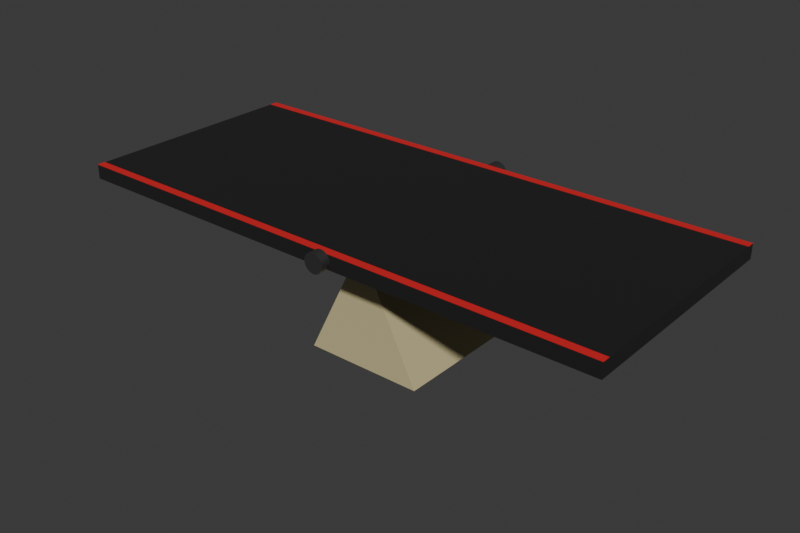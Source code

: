 # Source: seesaw_bridge.blend  (saved by Blender 5.2.45; exported with 4.5.12 LTS)
import bpy
from mathutils import Matrix  # noqa: F401  (used for matrix-valued properties, if any)

bpy.ops.wm.read_factory_settings(use_empty=True)
scene = bpy.context.scene
scene.name = 'Scene'

# ---- collections
col_01_fixed_support = bpy.data.collections.new('01_Fixed_Support'); scene.collection.children.link(col_01_fixed_support)
col_02_rotating_bridge = bpy.data.collections.new('02_Rotating_Bridge'); scene.collection.children.link(col_02_rotating_bridge)
col_03_pivot_hardware = bpy.data.collections.new('03_Pivot_Hardware'); scene.collection.children.link(col_03_pivot_hardware)

# ---- materials (node trees are filled in below, after node groups)
mat_support_light_wood = bpy.data.materials.new('Support_Light_Wood')
mat_support_light_wood.diffuse_color = (0.5776, 0.4969, 0.2664, 1.0)
mat_bridge_black_matte = bpy.data.materials.new('Bridge_Black_Matte')
mat_bridge_black_matte.diffuse_color = (0.005605, 0.005605, 0.005605, 1.0)
mat_boundary_red = bpy.data.materials.new('Boundary_Red')
mat_boundary_red.diffuse_color = (0.6795, 0.009721, 0.01444, 1.0)
mat_pivot_dark_metal = bpy.data.materials.new('Pivot_Dark_Metal')
mat_pivot_dark_metal.diffuse_color = (0.06848, 0.06848, 0.06848, 1.0)

# ---- material node trees
mat_support_light_wood.use_nodes = True; mat_support_light_wood.node_tree.nodes.clear()
_N = mat_support_light_wood.node_tree.nodes; _L = mat_support_light_wood.node_tree.links
n0 = _N.new('ShaderNodeBsdfPrincipled'); n0.name = 'Principled BSDF'; n0.location = (-200, 100)
n0.inputs[0].default_value = (0.5776, 0.4969, 0.2664, 1.0)
n0.inputs[2].default_value = 0.88
n0.inputs[10].default_value = 0.005
n1 = _N.new('ShaderNodeOutputMaterial'); n1.name = 'Material Output'; n1.location = (200, 100)
_L.new(n0.outputs[0], n1.inputs[0])
n1.is_active_output = True
mat_bridge_black_matte.use_nodes = True; mat_bridge_black_matte.node_tree.nodes.clear()
_N = mat_bridge_black_matte.node_tree.nodes; _L = mat_bridge_black_matte.node_tree.links
n0 = _N.new('ShaderNodeBsdfPrincipled'); n0.name = 'Principled BSDF'; n0.location = (-200, 100)
n0.inputs[0].default_value = (0.005605, 0.005605, 0.005605, 1.0)
n0.inputs[2].default_value = 0.92
n0.inputs[10].default_value = 0.005
n1 = _N.new('ShaderNodeOutputMaterial'); n1.name = 'Material Output'; n1.location = (200, 100)
_L.new(n0.outputs[0], n1.inputs[0])
n1.is_active_output = True
mat_boundary_red.use_nodes = True; mat_boundary_red.node_tree.nodes.clear()
_N = mat_boundary_red.node_tree.nodes; _L = mat_boundary_red.node_tree.links
n0 = _N.new('ShaderNodeBsdfPrincipled'); n0.name = 'Principled BSDF'; n0.location = (-200, 100)
n0.inputs[0].default_value = (0.6795, 0.009721, 0.01444, 1.0)
n0.inputs[2].default_value = 0.82
n0.inputs[10].default_value = 0.005
n1 = _N.new('ShaderNodeOutputMaterial'); n1.name = 'Material Output'; n1.location = (200, 100)
_L.new(n0.outputs[0], n1.inputs[0])
n1.is_active_output = True
mat_pivot_dark_metal.use_nodes = True; mat_pivot_dark_metal.node_tree.nodes.clear()
_N = mat_pivot_dark_metal.node_tree.nodes; _L = mat_pivot_dark_metal.node_tree.links
n0 = _N.new('ShaderNodeBsdfPrincipled'); n0.name = 'Principled BSDF'; n0.location = (-200, 100)
n0.inputs[0].default_value = (0.06848, 0.06848, 0.06848, 1.0)
n0.inputs[1].default_value = 0.55
n0.inputs[2].default_value = 0.45
n0.inputs[10].default_value = 0.005
n1 = _N.new('ShaderNodeOutputMaterial'); n1.name = 'Material Output'; n1.location = (200, 100)
_L.new(n0.outputs[0], n1.inputs[0])
n1.is_active_output = True

# ---- world
world_world = bpy.data.worlds.new('World'); scene.world = world_world
world_world.use_nodes = True; world_world.node_tree.nodes.clear()
_N = world_world.node_tree.nodes; _L = world_world.node_tree.links
n0 = _N.new('ShaderNodeOutputWorld'); n0.name = 'World Output'; n0.location = (200, 100)
n1 = _N.new('ShaderNodeBackground'); n1.name = 'Background'; n1.location = (-200, 100)
n1.inputs[0].default_value = (0.05088, 0.05088, 0.05088, 1.0)
_L.new(n1.outputs[0], n0.inputs[0])
n0.is_active_output = True
world_world.color = (0.05088, 0.05088, 0.05088)
world_world.sun_shadow_jitter_overblur = 0.0

# ---- meshes
me_support_triangle_mesh = bpy.data.meshes.new('support_triangle_mesh')
me_support_triangle_mesh.from_pydata([(-0.055, -0.09, 0.0), (0.095, -0.09, 0.0), (0.02, -0.09, 0.15), (-0.055, 0.09, 0.0), (0.095, 0.09, 0.0), (0.02, 0.09, 0.15)], [], [(0, 1, 2), (3, 5, 4), (0, 3, 4, 1), (0, 2, 5, 3), (1, 4, 5, 2)])
me_support_triangle_mesh.materials.append(mat_support_light_wood)
me_support_triangle_mesh.update()
me_bridge_board_mesh = bpy.data.meshes.new('bridge_board_mesh')
me_bridge_board_mesh.from_pydata([(-0.37, -0.15, -0.009), (0.33, -0.15, -0.009), (0.33, 0.15, -0.009), (-0.37, 0.15, -0.009), (-0.37, -0.15, 0.009), (0.33, -0.15, 0.009), (0.33, 0.15, 0.009), (-0.37, 0.15, 0.009)], [], [(0, 3, 2, 1), (4, 5, 6, 7), (0, 1, 5, 4), (1, 2, 6, 5), (2, 3, 7, 6), (3, 0, 4, 7)])
me_bridge_board_mesh.materials.append(mat_bridge_black_matte)
me_bridge_board_mesh.update()
me_red_boundary_left_mesh = bpy.data.meshes.new('red_boundary_left_mesh')
me_red_boundary_left_mesh.from_pydata([(-0.37, -0.15, 0.009), (0.33, -0.15, 0.009), (0.33, -0.14, 0.009), (-0.37, -0.14, 0.009), (-0.37, -0.15, 0.0095), (0.33, -0.15, 0.0095), (0.33, -0.14, 0.0095), (-0.37, -0.14, 0.0095)], [], [(0, 3, 2, 1), (4, 5, 6, 7), (0, 1, 5, 4), (1, 2, 6, 5), (2, 3, 7, 6), (3, 0, 4, 7)])
me_red_boundary_left_mesh.materials.append(mat_boundary_red)
me_red_boundary_left_mesh.update()
me_red_boundary_right_mesh = bpy.data.meshes.new('red_boundary_right_mesh')
me_red_boundary_right_mesh.from_pydata([(-0.37, 0.14, 0.009), (0.33, 0.14, 0.009), (0.33, 0.15, 0.009), (-0.37, 0.15, 0.009), (-0.37, 0.14, 0.0095), (0.33, 0.14, 0.0095), (0.33, 0.15, 0.0095), (-0.37, 0.15, 0.0095)], [], [(0, 3, 2, 1), (4, 5, 6, 7), (0, 1, 5, 4), (1, 2, 6, 5), (2, 3, 7, 6), (3, 0, 4, 7)])
me_red_boundary_right_mesh.materials.append(mat_boundary_red)
me_red_boundary_right_mesh.update()
me_pivot_cap_left_mesh = bpy.data.meshes.new('pivot_cap_left_mesh')
me_pivot_cap_left_mesh.from_pydata([(0.032, -0.162, 0.159), (0.03177, -0.162, 0.1613), (0.03109, -0.162, 0.1636), (0.02998, -0.162, 0.1657), (0.02849, -0.162, 0.1675), (0.02667, -0.162, 0.169), (0.02459, -0.162, 0.1701), (0.02234, -0.162, 0.1708), (0.02, -0.162, 0.171), (0.01766, -0.162, 0.1708), (0.01541, -0.162, 0.1701), (0.01333, -0.162, 0.169), (0.01151, -0.162, 0.1675), (0.01002, -0.162, 0.1657), (0.008913, -0.162, 0.1636), (0.008231, -0.162, 0.1613), (0.008, -0.162, 0.159), (0.008231, -0.162, 0.1567), (0.008913, -0.162, 0.1544), (0.01002, -0.162, 0.1523), (0.01151, -0.162, 0.1505), (0.01333, -0.162, 0.149), (0.01541, -0.162, 0.1479), (0.01766, -0.162, 0.1472), (0.02, -0.162, 0.147), (0.02234, -0.162, 0.1472), (0.02459, -0.162, 0.1479), (0.02667, -0.162, 0.149), (0.02849, -0.162, 0.1505), (0.02998, -0.162, 0.1523), (0.03109, -0.162, 0.1544), (0.03177, -0.162, 0.1567), (0.032, -0.15, 0.159), (0.03177, -0.15, 0.1613), (0.03109, -0.15, 0.1636), (0.02998, -0.15, 0.1657), (0.02849, -0.15, 0.1675), (0.02667, -0.15, 0.169), (0.02459, -0.15, 0.1701), (0.02234, -0.15, 0.1708), (0.02, -0.15, 0.171), (0.01766, -0.15, 0.1708), (0.01541, -0.15, 0.1701), (0.01333, -0.15, 0.169), (0.01151, -0.15, 0.1675), (0.01002, -0.15, 0.1657), (0.008913, -0.15, 0.1636), (0.008231, -0.15, 0.1613), (0.008, -0.15, 0.159), (0.008231, -0.15, 0.1567), (0.008913, -0.15, 0.1544), (0.01002, -0.15, 0.1523), (0.01151, -0.15, 0.1505), (0.01333, -0.15, 0.149), (0.01541, -0.15, 0.1479), (0.01766, -0.15, 0.1472), (0.02, -0.15, 0.147), (0.02234, -0.15, 0.1472), (0.02459, -0.15, 0.1479), (0.02667, -0.15, 0.149), (0.02849, -0.15, 0.1505), (0.02998, -0.15, 0.1523), (0.03109, -0.15, 0.1544), (0.03177, -0.15, 0.1567)], [], [(31, 0, 1, 2, 3, 4, 5, 6, 7, 8, 9, 10, 11, 12, 13, 14, 15, 16, 17, 18, 19, 20, 21, 22, 23, 24, 25, 26, 27, 28, 29, 30), (32, 63, 62, 61, 60, 59, 58, 57, 56, 55, 54, 53, 52, 51, 50, 49, 48, 47, 46, 45, 44, 43, 42, 41, 40, 39, 38, 37, 36, 35, 34, 33), (0, 32, 33, 1), (1, 33, 34, 2), (2, 34, 35, 3), (3, 35, 36, 4), (4, 36, 37, 5), (5, 37, 38, 6), (6, 38, 39, 7), (7, 39, 40, 8), (8, 40, 41, 9), (9, 41, 42, 10), (10, 42, 43, 11), (11, 43, 44, 12), (12, 44, 45, 13), (13, 45, 46, 14), (14, 46, 47, 15), (15, 47, 48, 16), (16, 48, 49, 17), (17, 49, 50, 18), (18, 50, 51, 19), (19, 51, 52, 20), (20, 52, 53, 21), (21, 53, 54, 22), (22, 54, 55, 23), (23, 55, 56, 24), (24, 56, 57, 25), (25, 57, 58, 26), (26, 58, 59, 27), (27, 59, 60, 28), (28, 60, 61, 29), (29, 61, 62, 30), (30, 62, 63, 31), (31, 63, 32, 0)])
me_pivot_cap_left_mesh.materials.append(mat_pivot_dark_metal)
me_pivot_cap_left_mesh.update()
me_pivot_cap_right_mesh = bpy.data.meshes.new('pivot_cap_right_mesh')
me_pivot_cap_right_mesh.from_pydata([(0.032, 0.15, 0.159), (0.03177, 0.15, 0.1613), (0.03109, 0.15, 0.1636), (0.02998, 0.15, 0.1657), (0.02849, 0.15, 0.1675), (0.02667, 0.15, 0.169), (0.02459, 0.15, 0.1701), (0.02234, 0.15, 0.1708), (0.02, 0.15, 0.171), (0.01766, 0.15, 0.1708), (0.01541, 0.15, 0.1701), (0.01333, 0.15, 0.169), (0.01151, 0.15, 0.1675), (0.01002, 0.15, 0.1657), (0.008913, 0.15, 0.1636), (0.008231, 0.15, 0.1613), (0.008, 0.15, 0.159), (0.008231, 0.15, 0.1567), (0.008913, 0.15, 0.1544), (0.01002, 0.15, 0.1523), (0.01151, 0.15, 0.1505), (0.01333, 0.15, 0.149), (0.01541, 0.15, 0.1479), (0.01766, 0.15, 0.1472), (0.02, 0.15, 0.147), (0.02234, 0.15, 0.1472), (0.02459, 0.15, 0.1479), (0.02667, 0.15, 0.149), (0.02849, 0.15, 0.1505), (0.02998, 0.15, 0.1523), (0.03109, 0.15, 0.1544), (0.03177, 0.15, 0.1567), (0.032, 0.162, 0.159), (0.03177, 0.162, 0.1613), (0.03109, 0.162, 0.1636), (0.02998, 0.162, 0.1657), (0.02849, 0.162, 0.1675), (0.02667, 0.162, 0.169), (0.02459, 0.162, 0.1701), (0.02234, 0.162, 0.1708), (0.02, 0.162, 0.171), (0.01766, 0.162, 0.1708), (0.01541, 0.162, 0.1701), (0.01333, 0.162, 0.169), (0.01151, 0.162, 0.1675), (0.01002, 0.162, 0.1657), (0.008913, 0.162, 0.1636), (0.008231, 0.162, 0.1613), (0.008, 0.162, 0.159), (0.008231, 0.162, 0.1567), (0.008913, 0.162, 0.1544), (0.01002, 0.162, 0.1523), (0.01151, 0.162, 0.1505), (0.01333, 0.162, 0.149), (0.01541, 0.162, 0.1479), (0.01766, 0.162, 0.1472), (0.02, 0.162, 0.147), (0.02234, 0.162, 0.1472), (0.02459, 0.162, 0.1479), (0.02667, 0.162, 0.149), (0.02849, 0.162, 0.1505), (0.02998, 0.162, 0.1523), (0.03109, 0.162, 0.1544), (0.03177, 0.162, 0.1567)], [], [(31, 0, 1, 2, 3, 4, 5, 6, 7, 8, 9, 10, 11, 12, 13, 14, 15, 16, 17, 18, 19, 20, 21, 22, 23, 24, 25, 26, 27, 28, 29, 30), (32, 63, 62, 61, 60, 59, 58, 57, 56, 55, 54, 53, 52, 51, 50, 49, 48, 47, 46, 45, 44, 43, 42, 41, 40, 39, 38, 37, 36, 35, 34, 33), (0, 32, 33, 1), (1, 33, 34, 2), (2, 34, 35, 3), (3, 35, 36, 4), (4, 36, 37, 5), (5, 37, 38, 6), (6, 38, 39, 7), (7, 39, 40, 8), (8, 40, 41, 9), (9, 41, 42, 10), (10, 42, 43, 11), (11, 43, 44, 12), (12, 44, 45, 13), (13, 45, 46, 14), (14, 46, 47, 15), (15, 47, 48, 16), (16, 48, 49, 17), (17, 49, 50, 18), (18, 50, 51, 19), (19, 51, 52, 20), (20, 52, 53, 21), (21, 53, 54, 22), (22, 54, 55, 23), (23, 55, 56, 24), (24, 56, 57, 25), (25, 57, 58, 26), (26, 58, 59, 27), (27, 59, 60, 28), (28, 60, 61, 29), (29, 61, 62, 30), (30, 62, 63, 31), (31, 63, 32, 0)])
me_pivot_cap_right_mesh.materials.append(mat_pivot_dark_metal)
me_pivot_cap_right_mesh.update()

# ---- objects
ob_seesaw_root = bpy.data.objects.new('seesaw_root', None)
ob_support_triangle_fixed = bpy.data.objects.new('support_triangle_fixed', me_support_triangle_mesh)
ob_seesaw_pivot = bpy.data.objects.new('seesaw_pivot', None)
ob_bridge_board_black = bpy.data.objects.new('bridge_board_black', me_bridge_board_mesh)
ob_red_boundary_left = bpy.data.objects.new('red_boundary_left', me_red_boundary_left_mesh)
ob_red_boundary_right = bpy.data.objects.new('red_boundary_right', me_red_boundary_right_mesh)
ob_pivot_cap_left = bpy.data.objects.new('pivot_cap_left', me_pivot_cap_left_mesh)
ob_pivot_cap_right = bpy.data.objects.new('pivot_cap_right', me_pivot_cap_right_mesh)

# ---- transforms, parenting, visibility, modifiers, constraints
ob_seesaw_root.location = (0.0, 0.0, 0.0)
ob_seesaw_root.empty_display_type = 'CUBE'
ob_seesaw_root.empty_display_size = 0.05
ob_support_triangle_fixed.parent = ob_seesaw_root
ob_support_triangle_fixed.location = (0.0, 0.0, 0.0)
ob_seesaw_pivot.parent = ob_seesaw_root
ob_seesaw_pivot.location = (0.02, 0.0, 0.159)
ob_seesaw_pivot.empty_display_type = 'CIRCLE'
ob_seesaw_pivot.empty_display_size = 0.075
ob_seesaw_pivot.show_in_front = True
ob_bridge_board_black.parent = ob_seesaw_pivot
ob_bridge_board_black.location = (0.0, 0.0, 0.0)
ob_red_boundary_left.parent = ob_seesaw_pivot
ob_red_boundary_left.location = (0.0, 0.0, 0.0)
ob_red_boundary_right.parent = ob_seesaw_pivot
ob_red_boundary_right.location = (0.0, 0.0, 0.0)
ob_pivot_cap_left.parent = ob_seesaw_root
ob_pivot_cap_left.location = (0.0, 0.0, 0.0)
ob_pivot_cap_right.parent = ob_seesaw_root
ob_pivot_cap_right.location = (0.0, 0.0, 0.0)

# ---- collection membership
col_01_fixed_support.objects.link(ob_seesaw_root)
col_01_fixed_support.objects.link(ob_support_triangle_fixed)
col_02_rotating_bridge.objects.link(ob_seesaw_pivot)
col_02_rotating_bridge.objects.link(ob_bridge_board_black)
col_02_rotating_bridge.objects.link(ob_red_boundary_left)
col_02_rotating_bridge.objects.link(ob_red_boundary_right)
col_03_pivot_hardware.objects.link(ob_pivot_cap_left)
col_03_pivot_hardware.objects.link(ob_pivot_cap_right)

# ---- scene / render settings (as saved in the file)
scene.frame_start = 1; scene.frame_end = 250; scene.frame_set(1)
scene.render.engine = 'BLENDER_EEVEE_NEXT'
scene.render.resolution_x = 1200
scene.render.resolution_y = 800
scene.render.bake_bias = 0.0
scene.render.bake_samples = 0
scene.render.compositor_device = 'GPU'
scene.eevee.use_volume_custom_range = False
scene.eevee.fast_gi_thickness_near = 0.1
scene.eevee.fast_gi_thickness_far = 0.0
scene.eevee.ray_tracing_options.screen_trace_thickness = 0.1
bpy.context.view_layer.update()

# ---- added for rendering (the .blend has no active camera and no usable light): camera, sun
cam_auto = bpy.data.cameras.new('AutoCamera')
cam_auto.lens = 50.0
cam_auto.sensor_width = 36.0
cam_auto.clip_end = 1000.0
ob_auto_camera = bpy.data.objects.new('AutoCamera', cam_auto)
scene.collection.objects.link(ob_auto_camera)
ob_auto_camera.location = (0.730996, -0.877195, 0.670297)
ob_auto_camera.rotation_euler = (1.09748, -7.21219e-08, 0.694738)
scene.camera = ob_auto_camera
light_auto_sun = bpy.data.lights.new('AutoSun', 'SUN')
light_auto_sun.energy = 3.0
light_auto_sun.angle = 0.0523599
ob_auto_sun = bpy.data.objects.new('AutoSun', light_auto_sun)
scene.collection.objects.link(ob_auto_sun)
ob_auto_sun.rotation_euler = (0.872665, 0.174533, 0.523599)
bpy.context.view_layer.update()
